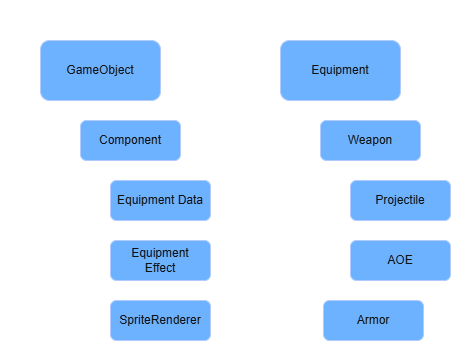

The diagram above was exported from draw.io. Its source (the exported page's mxGraphModel, read from the mxfile embedded in the PNG):
<mxGraphModel dx="1178" dy="701" grid="1" gridSize="10" guides="1" tooltips="1" connect="1" arrows="1" fold="1" page="1" pageScale="1" pageWidth="1169" pageHeight="827" background="#CCCCCC" math="0" shadow="0">
  <root>
    <mxCell id="0" />
    <mxCell id="1" parent="0" />
    <mxCell id="2lblU8N_wOITqFDwFRSN-1" edge="1" parent="1" source="2lblU8N_wOITqFDwFRSN-2" style="edgeStyle=orthogonalEdgeStyle;rounded=0;orthogonalLoop=1;jettySize=auto;html=1;entryX=0;entryY=0.5;entryDx=0;entryDy=0;exitX=0.165;exitY=1.002;exitDx=0;exitDy=0;exitPerimeter=0;" target="2lblU8N_wOITqFDwFRSN-7" value="">
      <mxGeometry relative="1" as="geometry" />
    </mxCell>
    <mxCell id="2lblU8N_wOITqFDwFRSN-2" parent="1" style="rounded=1;whiteSpace=wrap;html=1;fillColor=#0050ef;fontColor=#ffffff;strokeColor=#001DBC;" value="GameObject" vertex="1">
      <mxGeometry height="60" width="120" x="60" y="60" as="geometry" />
    </mxCell>
    <mxCell id="2lblU8N_wOITqFDwFRSN-3" parent="1" style="text;html=1;whiteSpace=wrap;strokeColor=none;fillColor=none;align=center;verticalAlign=middle;rounded=0;" value="Equipment 초기 설계안" vertex="1">
      <mxGeometry height="30" width="150" x="20" y="20" as="geometry" />
    </mxCell>
    <mxCell id="2lblU8N_wOITqFDwFRSN-4" edge="1" parent="1" source="2lblU8N_wOITqFDwFRSN-7" style="edgeStyle=orthogonalEdgeStyle;rounded=0;orthogonalLoop=1;jettySize=auto;html=1;entryX=0;entryY=0.5;entryDx=0;entryDy=0;exitX=0.099;exitY=1.021;exitDx=0;exitDy=0;exitPerimeter=0;" target="2lblU8N_wOITqFDwFRSN-8" value="">
      <mxGeometry relative="1" as="geometry" />
    </mxCell>
    <mxCell id="2lblU8N_wOITqFDwFRSN-5" edge="1" parent="1" source="2lblU8N_wOITqFDwFRSN-7" style="edgeStyle=orthogonalEdgeStyle;rounded=0;orthogonalLoop=1;jettySize=auto;html=1;entryX=0;entryY=0.5;entryDx=0;entryDy=0;exitX=0.099;exitY=0.978;exitDx=0;exitDy=0;exitPerimeter=0;" target="2lblU8N_wOITqFDwFRSN-9" value="">
      <mxGeometry relative="1" as="geometry" />
    </mxCell>
    <mxCell id="2lblU8N_wOITqFDwFRSN-6" edge="1" parent="1" source="2lblU8N_wOITqFDwFRSN-7" style="edgeStyle=orthogonalEdgeStyle;rounded=0;orthogonalLoop=1;jettySize=auto;html=1;entryX=0;entryY=0.5;entryDx=0;entryDy=0;exitX=0.098;exitY=1.018;exitDx=0;exitDy=0;exitPerimeter=0;" target="2lblU8N_wOITqFDwFRSN-10" value="">
      <mxGeometry relative="1" as="geometry" />
    </mxCell>
    <mxCell id="2lblU8N_wOITqFDwFRSN-7" parent="1" style="rounded=1;whiteSpace=wrap;html=1;fillColor=#0050ef;fontColor=#ffffff;strokeColor=#001DBC;" value="Component" vertex="1">
      <mxGeometry height="40" width="100" x="100" y="140" as="geometry" />
    </mxCell>
    <mxCell id="2lblU8N_wOITqFDwFRSN-8" parent="1" style="rounded=1;whiteSpace=wrap;html=1;fillColor=#0050ef;fontColor=#ffffff;strokeColor=#001DBC;" value="Equipment Data" vertex="1">
      <mxGeometry height="40" width="100" x="130" y="200" as="geometry" />
    </mxCell>
    <mxCell id="2lblU8N_wOITqFDwFRSN-9" parent="1" style="rounded=1;whiteSpace=wrap;html=1;fillColor=#0050ef;fontColor=#ffffff;strokeColor=#001DBC;" value="Equipment&lt;div&gt;Effect&lt;/div&gt;" vertex="1">
      <mxGeometry height="40" width="100" x="130" y="260" as="geometry" />
    </mxCell>
    <mxCell id="2lblU8N_wOITqFDwFRSN-10" parent="1" style="rounded=1;whiteSpace=wrap;html=1;fillColor=#0050ef;fontColor=#ffffff;strokeColor=#001DBC;" value="SpriteRenderer" vertex="1">
      <mxGeometry height="40" width="100" x="130" y="320" as="geometry" />
    </mxCell>
    <mxCell id="2lblU8N_wOITqFDwFRSN-11" edge="1" parent="1" source="2lblU8N_wOITqFDwFRSN-13" style="edgeStyle=orthogonalEdgeStyle;rounded=0;orthogonalLoop=1;jettySize=auto;html=1;entryX=0;entryY=0.5;entryDx=0;entryDy=0;exitX=0.165;exitY=1.002;exitDx=0;exitDy=0;exitPerimeter=0;" target="2lblU8N_wOITqFDwFRSN-16" value="">
      <mxGeometry relative="1" as="geometry" />
    </mxCell>
    <mxCell id="2lblU8N_wOITqFDwFRSN-12" edge="1" parent="1" source="2lblU8N_wOITqFDwFRSN-13" style="edgeStyle=orthogonalEdgeStyle;rounded=0;orthogonalLoop=1;jettySize=auto;html=1;entryX=0;entryY=0.5;entryDx=0;entryDy=0;exitX=0.164;exitY=0.991;exitDx=0;exitDy=0;exitPerimeter=0;" target="2lblU8N_wOITqFDwFRSN-19" value="">
      <mxGeometry relative="1" as="geometry" />
    </mxCell>
    <mxCell id="2lblU8N_wOITqFDwFRSN-13" parent="1" style="rounded=1;whiteSpace=wrap;html=1;fillColor=#0050ef;fontColor=#ffffff;strokeColor=#001DBC;" value="Equipment" vertex="1">
      <mxGeometry height="60" width="120" x="300" y="60" as="geometry" />
    </mxCell>
    <mxCell id="2lblU8N_wOITqFDwFRSN-14" edge="1" parent="1" source="2lblU8N_wOITqFDwFRSN-16" style="edgeStyle=orthogonalEdgeStyle;rounded=0;orthogonalLoop=1;jettySize=auto;html=1;entryX=0;entryY=0.5;entryDx=0;entryDy=0;exitX=0.099;exitY=1.021;exitDx=0;exitDy=0;exitPerimeter=0;" target="2lblU8N_wOITqFDwFRSN-17" value="">
      <mxGeometry relative="1" as="geometry" />
    </mxCell>
    <mxCell id="2lblU8N_wOITqFDwFRSN-15" edge="1" parent="1" source="2lblU8N_wOITqFDwFRSN-16" style="edgeStyle=orthogonalEdgeStyle;rounded=0;orthogonalLoop=1;jettySize=auto;html=1;entryX=0;entryY=0.5;entryDx=0;entryDy=0;exitX=0.099;exitY=0.978;exitDx=0;exitDy=0;exitPerimeter=0;" target="2lblU8N_wOITqFDwFRSN-18" value="">
      <mxGeometry relative="1" as="geometry" />
    </mxCell>
    <mxCell id="2lblU8N_wOITqFDwFRSN-16" parent="1" style="rounded=1;whiteSpace=wrap;html=1;fillColor=#0050ef;fontColor=#ffffff;strokeColor=#001DBC;" value="Weapon" vertex="1">
      <mxGeometry height="40" width="100" x="340" y="140" as="geometry" />
    </mxCell>
    <mxCell id="2lblU8N_wOITqFDwFRSN-17" parent="1" style="rounded=1;whiteSpace=wrap;html=1;fillColor=#0050ef;fontColor=#ffffff;strokeColor=#001DBC;" value="Projectile" vertex="1">
      <mxGeometry height="40" width="100" x="370" y="200" as="geometry" />
    </mxCell>
    <mxCell id="2lblU8N_wOITqFDwFRSN-18" parent="1" style="rounded=1;whiteSpace=wrap;html=1;fillColor=#0050ef;fontColor=#ffffff;strokeColor=#001DBC;" value="AOE" vertex="1">
      <mxGeometry height="40" width="100" x="370" y="260" as="geometry" />
    </mxCell>
    <mxCell id="2lblU8N_wOITqFDwFRSN-19" parent="1" style="rounded=1;whiteSpace=wrap;html=1;fillColor=#0050ef;fontColor=#ffffff;strokeColor=#001DBC;" value="Armor" vertex="1">
      <mxGeometry height="40" width="100" x="343" y="320" as="geometry" />
    </mxCell>
    <mxCell id="2lblU8N_wOITqFDwFRSN-20" parent="1" style="text;html=1;whiteSpace=wrap;strokeColor=none;fillColor=none;align=center;verticalAlign=middle;rounded=0;" value="Equipment 현재" vertex="1">
      <mxGeometry height="30" width="110" x="270" y="20" as="geometry" />
    </mxCell>
  </root>
</mxGraphModel>